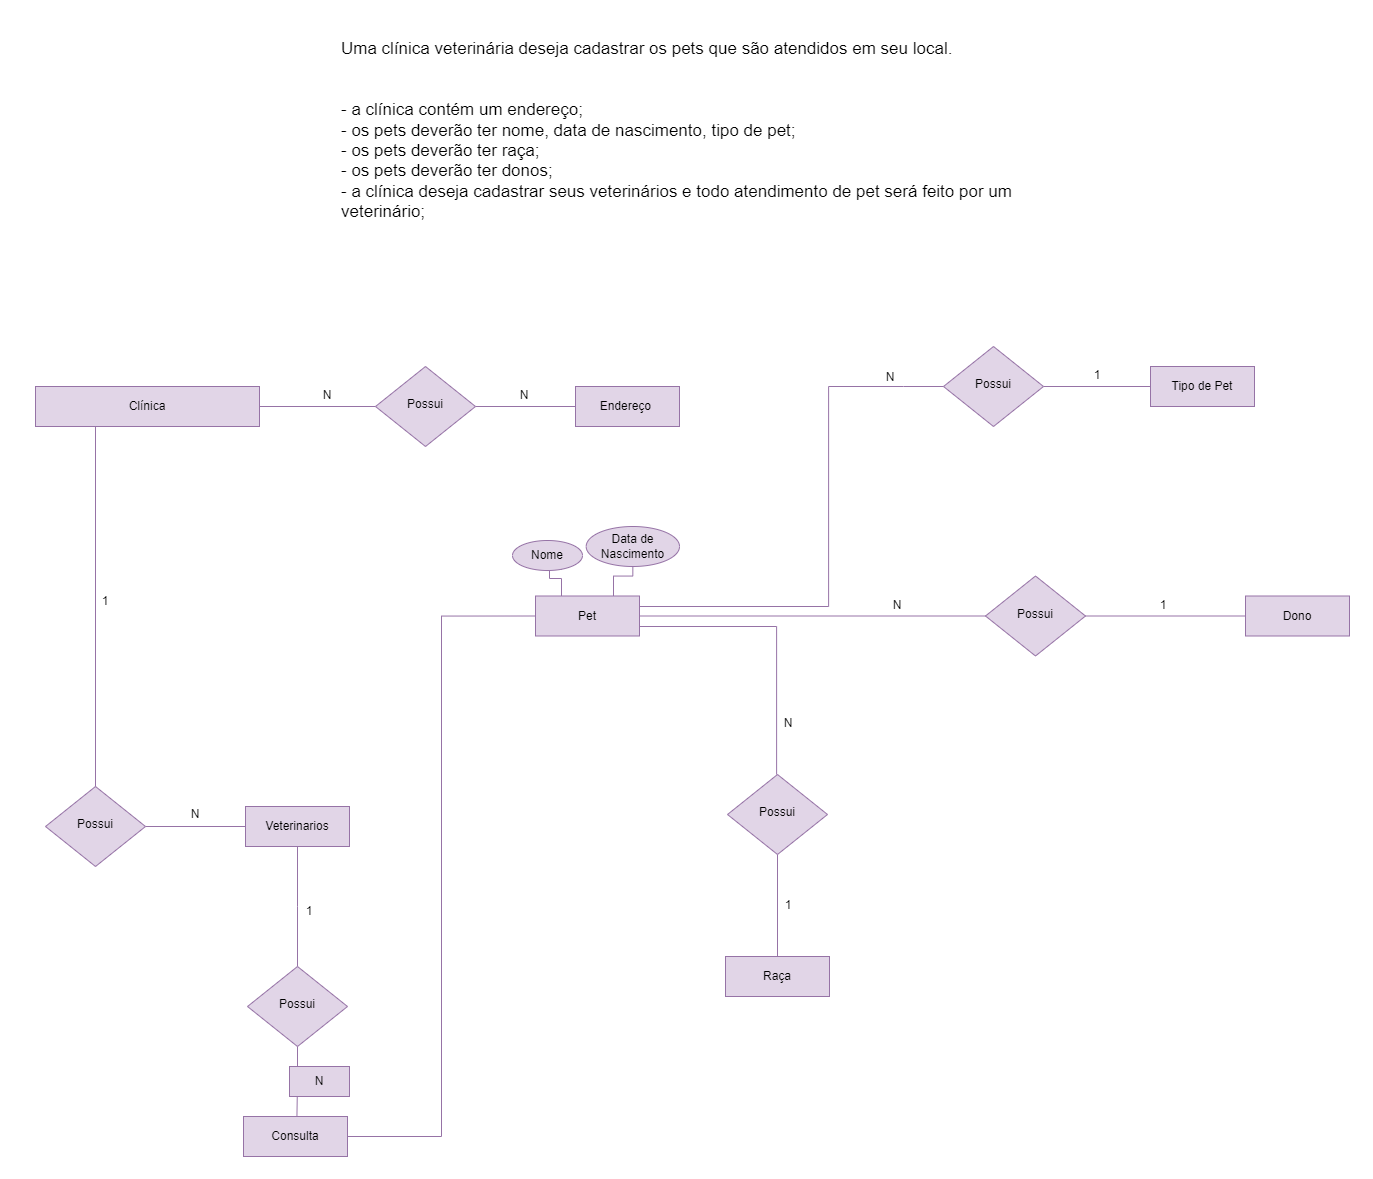

The diagram above was exported from draw.io. Its source (the exported page's mxGraphModel, read from the mxfile embedded in the PNG):
<mxGraphModel dx="1956" dy="1476" grid="0" gridSize="10" guides="1" tooltips="1" connect="1" arrows="1" fold="1" page="0" pageScale="1" pageWidth="827" pageHeight="1169" math="0" shadow="0">
  <root>
    <mxCell id="0" />
    <mxCell id="1" parent="0" />
    <mxCell id="4G-LfMSE1hTsg_OoOyKA-1" value="Uma clínica veterinária deseja cadastrar os pets que são atendidos em seu local.&#10;&#10;&#10;- a clínica contém um endereço;&#10;- os pets deverão ter nome, data de nascimento, tipo de pet;&#10;- os pets deverão ter raça;&#10;- os pets deverão ter donos;&#10;- a clínica deseja cadastrar seus veterinários e todo atendimento de pet será feito por um veterinário;" style="text;whiteSpace=wrap;fontSize=17;" parent="1" vertex="1">
      <mxGeometry x="434" y="-64" width="710" height="210" as="geometry" />
    </mxCell>
    <mxCell id="kGNBZEPiZM6OQoO1F5po-8" style="edgeStyle=orthogonalEdgeStyle;rounded=0;orthogonalLoop=1;jettySize=auto;html=1;exitX=1;exitY=0.5;exitDx=0;exitDy=0;entryX=0;entryY=0.5;entryDx=0;entryDy=0;endArrow=none;endFill=0;fillColor=#e1d5e7;strokeColor=#9673a6;" parent="1" source="4G-LfMSE1hTsg_OoOyKA-3" target="kGNBZEPiZM6OQoO1F5po-7" edge="1">
      <mxGeometry relative="1" as="geometry" />
    </mxCell>
    <mxCell id="4G-LfMSE1hTsg_OoOyKA-3" value="Clínica" style="rounded=0;whiteSpace=wrap;html=1;fontSize=12;glass=0;strokeWidth=1;shadow=0;fillColor=#e1d5e7;strokeColor=#9673a6;" parent="1" vertex="1">
      <mxGeometry x="130" y="290" width="224" height="40" as="geometry" />
    </mxCell>
    <mxCell id="kGNBZEPiZM6OQoO1F5po-17" style="edgeStyle=orthogonalEdgeStyle;rounded=0;orthogonalLoop=1;jettySize=auto;html=1;exitX=1;exitY=0.25;exitDx=0;exitDy=0;endArrow=none;endFill=0;entryX=0;entryY=0.5;entryDx=0;entryDy=0;fillColor=#e1d5e7;strokeColor=#9673a6;" parent="1" target="mRBfU09sYX9DR_tW5EZT-17" edge="1">
      <mxGeometry relative="1" as="geometry">
        <mxPoint x="734" y="499.5" as="sourcePoint" />
        <mxPoint x="986" y="295" as="targetPoint" />
        <Array as="points">
          <mxPoint x="734" y="510" />
          <mxPoint x="923" y="510" />
          <mxPoint x="923" y="290" />
          <mxPoint x="998" y="290" />
        </Array>
      </mxGeometry>
    </mxCell>
    <mxCell id="kGNBZEPiZM6OQoO1F5po-19" style="edgeStyle=orthogonalEdgeStyle;rounded=0;orthogonalLoop=1;jettySize=auto;html=1;exitX=1;exitY=0.75;exitDx=0;exitDy=0;endArrow=none;endFill=0;entryX=0.5;entryY=0;entryDx=0;entryDy=0;fillColor=#e1d5e7;strokeColor=#9673a6;" parent="1" target="mRBfU09sYX9DR_tW5EZT-2" edge="1">
      <mxGeometry relative="1" as="geometry">
        <mxPoint x="871" y="640" as="targetPoint" />
        <mxPoint x="734" y="530" as="sourcePoint" />
        <Array as="points">
          <mxPoint x="871" y="530" />
          <mxPoint x="871" y="678" />
        </Array>
      </mxGeometry>
    </mxCell>
    <mxCell id="mRBfU09sYX9DR_tW5EZT-6" style="edgeStyle=orthogonalEdgeStyle;rounded=0;orthogonalLoop=1;jettySize=auto;html=1;exitX=1;exitY=0.5;exitDx=0;exitDy=0;endArrow=none;endFill=0;fillColor=#e1d5e7;strokeColor=#9673a6;" parent="1" source="4G-LfMSE1hTsg_OoOyKA-5" target="mRBfU09sYX9DR_tW5EZT-4" edge="1">
      <mxGeometry relative="1" as="geometry" />
    </mxCell>
    <mxCell id="mRBfU09sYX9DR_tW5EZT-11" style="edgeStyle=orthogonalEdgeStyle;rounded=0;orthogonalLoop=1;jettySize=auto;html=1;exitX=0.25;exitY=0;exitDx=0;exitDy=0;entryX=0.697;entryY=0.979;entryDx=0;entryDy=0;entryPerimeter=0;endArrow=none;endFill=0;fillColor=#e1d5e7;strokeColor=#9673a6;" parent="1" source="4G-LfMSE1hTsg_OoOyKA-5" target="mRBfU09sYX9DR_tW5EZT-9" edge="1">
      <mxGeometry relative="1" as="geometry">
        <Array as="points">
          <mxPoint x="656" y="482" />
          <mxPoint x="644" y="482" />
          <mxPoint x="644" y="453" />
        </Array>
      </mxGeometry>
    </mxCell>
    <mxCell id="mRBfU09sYX9DR_tW5EZT-12" style="edgeStyle=orthogonalEdgeStyle;rounded=0;orthogonalLoop=1;jettySize=auto;html=1;exitX=0.75;exitY=0;exitDx=0;exitDy=0;endArrow=none;endFill=0;fillColor=#e1d5e7;strokeColor=#9673a6;" parent="1" source="4G-LfMSE1hTsg_OoOyKA-5" target="mRBfU09sYX9DR_tW5EZT-8" edge="1">
      <mxGeometry relative="1" as="geometry" />
    </mxCell>
    <mxCell id="4G-LfMSE1hTsg_OoOyKA-5" value="Pet" style="rounded=0;whiteSpace=wrap;html=1;fontSize=12;glass=0;strokeWidth=1;shadow=0;fillColor=#e1d5e7;strokeColor=#9673a6;" parent="1" vertex="1">
      <mxGeometry x="630" y="499.5" width="104" height="40" as="geometry" />
    </mxCell>
    <mxCell id="4G-LfMSE1hTsg_OoOyKA-8" style="edgeStyle=orthogonalEdgeStyle;rounded=0;orthogonalLoop=1;jettySize=auto;html=1;endArrow=none;endFill=0;fillColor=#e1d5e7;strokeColor=#9673a6;" parent="1" source="4G-LfMSE1hTsg_OoOyKA-3" edge="1">
      <mxGeometry relative="1" as="geometry">
        <mxPoint x="190" y="610" as="targetPoint" />
        <mxPoint x="190" y="450" as="sourcePoint" />
        <Array as="points">
          <mxPoint x="190" y="690" />
        </Array>
      </mxGeometry>
    </mxCell>
    <mxCell id="4G-LfMSE1hTsg_OoOyKA-11" style="edgeStyle=orthogonalEdgeStyle;rounded=0;orthogonalLoop=1;jettySize=auto;html=1;exitX=0.5;exitY=1;exitDx=0;exitDy=0;endArrow=none;endFill=0;fillColor=#e1d5e7;strokeColor=#9673a6;" parent="1" source="4G-LfMSE1hTsg_OoOyKA-12" edge="1">
      <mxGeometry relative="1" as="geometry">
        <mxPoint x="392" y="870" as="targetPoint" />
      </mxGeometry>
    </mxCell>
    <mxCell id="4G-LfMSE1hTsg_OoOyKA-12" value="Veterinarios" style="rounded=0;whiteSpace=wrap;html=1;fontSize=12;glass=0;strokeWidth=1;shadow=0;fillColor=#e1d5e7;strokeColor=#9673a6;" parent="1" vertex="1">
      <mxGeometry x="340" y="710" width="104" height="40" as="geometry" />
    </mxCell>
    <mxCell id="4G-LfMSE1hTsg_OoOyKA-13" value="N" style="text;html=1;align=center;verticalAlign=middle;whiteSpace=wrap;rounded=0;" parent="1" vertex="1">
      <mxGeometry x="260" y="703" width="60" height="30" as="geometry" />
    </mxCell>
    <mxCell id="4G-LfMSE1hTsg_OoOyKA-14" value="1" style="text;html=1;align=center;verticalAlign=middle;whiteSpace=wrap;rounded=0;" parent="1" vertex="1">
      <mxGeometry x="170" y="490" width="60" height="30" as="geometry" />
    </mxCell>
    <mxCell id="4G-LfMSE1hTsg_OoOyKA-17" style="edgeStyle=orthogonalEdgeStyle;rounded=0;orthogonalLoop=1;jettySize=auto;html=1;exitX=1;exitY=0.5;exitDx=0;exitDy=0;entryX=0;entryY=0.5;entryDx=0;entryDy=0;endArrow=none;endFill=0;fillColor=#e1d5e7;strokeColor=#9673a6;" parent="1" source="4G-LfMSE1hTsg_OoOyKA-18" target="4G-LfMSE1hTsg_OoOyKA-12" edge="1">
      <mxGeometry relative="1" as="geometry" />
    </mxCell>
    <mxCell id="4G-LfMSE1hTsg_OoOyKA-18" value="Possui" style="rhombus;whiteSpace=wrap;html=1;shadow=0;fontFamily=Helvetica;fontSize=12;align=center;strokeWidth=1;spacing=6;spacingTop=-4;fillColor=#e1d5e7;strokeColor=#9673a6;" parent="1" vertex="1">
      <mxGeometry x="140" y="690" width="100" height="80" as="geometry" />
    </mxCell>
    <mxCell id="kGNBZEPiZM6OQoO1F5po-13" style="edgeStyle=orthogonalEdgeStyle;rounded=0;orthogonalLoop=1;jettySize=auto;html=1;exitX=0.5;exitY=1;exitDx=0;exitDy=0;endArrow=none;endFill=0;fillColor=#e1d5e7;strokeColor=#9673a6;" parent="1" source="4G-LfMSE1hTsg_OoOyKA-24" edge="1">
      <mxGeometry relative="1" as="geometry">
        <mxPoint x="391.42857142857156" y="1020.0000000000002" as="targetPoint" />
      </mxGeometry>
    </mxCell>
    <mxCell id="4G-LfMSE1hTsg_OoOyKA-24" value="Possui" style="rhombus;whiteSpace=wrap;html=1;shadow=0;fontFamily=Helvetica;fontSize=12;align=center;strokeWidth=1;spacing=6;spacingTop=-4;fillColor=#e1d5e7;strokeColor=#9673a6;" parent="1" vertex="1">
      <mxGeometry x="342" y="870" width="100" height="80" as="geometry" />
    </mxCell>
    <mxCell id="4G-LfMSE1hTsg_OoOyKA-25" value="1" style="text;html=1;align=center;verticalAlign=middle;whiteSpace=wrap;rounded=0;" parent="1" vertex="1">
      <mxGeometry x="374" y="800" width="60" height="30" as="geometry" />
    </mxCell>
    <mxCell id="kGNBZEPiZM6OQoO1F5po-1" value="Dono" style="rounded=0;whiteSpace=wrap;html=1;fontSize=12;glass=0;strokeWidth=1;shadow=0;fillColor=#e1d5e7;strokeColor=#9673a6;" parent="1" vertex="1">
      <mxGeometry x="1340" y="499.5" width="104" height="40" as="geometry" />
    </mxCell>
    <mxCell id="mRBfU09sYX9DR_tW5EZT-18" style="edgeStyle=orthogonalEdgeStyle;rounded=0;orthogonalLoop=1;jettySize=auto;html=1;exitX=0;exitY=0.5;exitDx=0;exitDy=0;endArrow=none;endFill=0;fillColor=#e1d5e7;strokeColor=#9673a6;" parent="1" source="kGNBZEPiZM6OQoO1F5po-2" target="mRBfU09sYX9DR_tW5EZT-17" edge="1">
      <mxGeometry relative="1" as="geometry" />
    </mxCell>
    <mxCell id="kGNBZEPiZM6OQoO1F5po-2" value="Tipo de Pet" style="rounded=0;whiteSpace=wrap;html=1;fontSize=12;glass=0;strokeWidth=1;shadow=0;fillColor=#e1d5e7;strokeColor=#9673a6;" parent="1" vertex="1">
      <mxGeometry x="1245" y="270" width="104" height="40" as="geometry" />
    </mxCell>
    <mxCell id="kGNBZEPiZM6OQoO1F5po-3" value="Raça" style="rounded=0;whiteSpace=wrap;html=1;fontSize=12;glass=0;strokeWidth=1;shadow=0;fillColor=#e1d5e7;strokeColor=#9673a6;" parent="1" vertex="1">
      <mxGeometry x="820" y="860" width="104" height="40" as="geometry" />
    </mxCell>
    <mxCell id="mRBfU09sYX9DR_tW5EZT-1" style="edgeStyle=orthogonalEdgeStyle;rounded=0;orthogonalLoop=1;jettySize=auto;html=1;exitX=1;exitY=0.5;exitDx=0;exitDy=0;entryX=0;entryY=0.5;entryDx=0;entryDy=0;endArrow=none;endFill=0;fillColor=#e1d5e7;strokeColor=#9673a6;" parent="1" source="kGNBZEPiZM6OQoO1F5po-4" target="4G-LfMSE1hTsg_OoOyKA-5" edge="1">
      <mxGeometry relative="1" as="geometry" />
    </mxCell>
    <mxCell id="kGNBZEPiZM6OQoO1F5po-4" value="Consulta" style="rounded=0;whiteSpace=wrap;html=1;fontSize=12;glass=0;strokeWidth=1;shadow=0;fillColor=#e1d5e7;strokeColor=#9673a6;" parent="1" vertex="1">
      <mxGeometry x="338" y="1020" width="104" height="40" as="geometry" />
    </mxCell>
    <mxCell id="kGNBZEPiZM6OQoO1F5po-6" value="Endereço&amp;nbsp;" style="rounded=0;whiteSpace=wrap;html=1;fontSize=12;glass=0;strokeWidth=1;shadow=0;fillColor=#e1d5e7;strokeColor=#9673a6;" parent="1" vertex="1">
      <mxGeometry x="670" y="290" width="104" height="40" as="geometry" />
    </mxCell>
    <mxCell id="kGNBZEPiZM6OQoO1F5po-9" style="edgeStyle=orthogonalEdgeStyle;rounded=0;orthogonalLoop=1;jettySize=auto;html=1;exitX=1;exitY=0.5;exitDx=0;exitDy=0;entryX=0;entryY=0.5;entryDx=0;entryDy=0;endArrow=none;endFill=0;fillColor=#e1d5e7;strokeColor=#9673a6;" parent="1" source="kGNBZEPiZM6OQoO1F5po-7" target="kGNBZEPiZM6OQoO1F5po-6" edge="1">
      <mxGeometry relative="1" as="geometry" />
    </mxCell>
    <mxCell id="kGNBZEPiZM6OQoO1F5po-7" value="Possui" style="rhombus;whiteSpace=wrap;html=1;shadow=0;fontFamily=Helvetica;fontSize=12;align=center;strokeWidth=1;spacing=6;spacingTop=-4;fillColor=#e1d5e7;strokeColor=#9673a6;" parent="1" vertex="1">
      <mxGeometry x="470" y="270" width="100" height="80" as="geometry" />
    </mxCell>
    <mxCell id="kGNBZEPiZM6OQoO1F5po-10" value="N" style="text;html=1;align=center;verticalAlign=middle;whiteSpace=wrap;rounded=0;" parent="1" vertex="1">
      <mxGeometry x="392" y="284" width="60" height="30" as="geometry" />
    </mxCell>
    <mxCell id="kGNBZEPiZM6OQoO1F5po-11" value="N" style="text;html=1;align=center;verticalAlign=middle;whiteSpace=wrap;rounded=0;" parent="1" vertex="1">
      <mxGeometry x="589" y="284" width="60" height="30" as="geometry" />
    </mxCell>
    <mxCell id="kGNBZEPiZM6OQoO1F5po-14" value="N" style="text;html=1;strokeColor=#9673a6;fillColor=#e1d5e7;align=center;verticalAlign=middle;whiteSpace=wrap;rounded=0;" parent="1" vertex="1">
      <mxGeometry x="384" y="970" width="60" height="30" as="geometry" />
    </mxCell>
    <mxCell id="mRBfU09sYX9DR_tW5EZT-3" style="edgeStyle=orthogonalEdgeStyle;rounded=0;orthogonalLoop=1;jettySize=auto;html=1;exitX=0.5;exitY=1;exitDx=0;exitDy=0;endArrow=none;endFill=0;fillColor=#e1d5e7;strokeColor=#9673a6;" parent="1" source="mRBfU09sYX9DR_tW5EZT-2" target="kGNBZEPiZM6OQoO1F5po-3" edge="1">
      <mxGeometry relative="1" as="geometry" />
    </mxCell>
    <mxCell id="mRBfU09sYX9DR_tW5EZT-2" value="Possui" style="rhombus;whiteSpace=wrap;html=1;shadow=0;fontFamily=Helvetica;fontSize=12;align=center;strokeWidth=1;spacing=6;spacingTop=-4;fillColor=#e1d5e7;strokeColor=#9673a6;" parent="1" vertex="1">
      <mxGeometry x="822" y="678" width="100" height="80" as="geometry" />
    </mxCell>
    <mxCell id="mRBfU09sYX9DR_tW5EZT-7" style="edgeStyle=orthogonalEdgeStyle;rounded=0;orthogonalLoop=1;jettySize=auto;html=1;exitX=1;exitY=0.5;exitDx=0;exitDy=0;entryX=0;entryY=0.5;entryDx=0;entryDy=0;endArrow=none;endFill=0;fillColor=#e1d5e7;strokeColor=#9673a6;" parent="1" source="mRBfU09sYX9DR_tW5EZT-4" target="kGNBZEPiZM6OQoO1F5po-1" edge="1">
      <mxGeometry relative="1" as="geometry" />
    </mxCell>
    <mxCell id="mRBfU09sYX9DR_tW5EZT-4" value="Possui" style="rhombus;whiteSpace=wrap;html=1;shadow=0;fontFamily=Helvetica;fontSize=12;align=center;strokeWidth=1;spacing=6;spacingTop=-4;fillColor=#e1d5e7;strokeColor=#9673a6;" parent="1" vertex="1">
      <mxGeometry x="1080" y="479.5" width="100" height="80" as="geometry" />
    </mxCell>
    <mxCell id="mRBfU09sYX9DR_tW5EZT-8" value="Data de Nascimento" style="ellipse;whiteSpace=wrap;html=1;;fontSize=12;glass=0;strokeWidth=1;shadow=0;fillColor=#e1d5e7;strokeColor=#9673a6;" parent="1" vertex="1">
      <mxGeometry x="680.67" y="430" width="93.33" height="40" as="geometry" />
    </mxCell>
    <mxCell id="mRBfU09sYX9DR_tW5EZT-9" value="Nome" style="ellipse;whiteSpace=wrap;html=1;;fontSize=12;glass=0;strokeWidth=1;shadow=0;fillColor=#e1d5e7;strokeColor=#9673a6;" parent="1" vertex="1">
      <mxGeometry x="607" y="444" width="70" height="30" as="geometry" />
    </mxCell>
    <mxCell id="mRBfU09sYX9DR_tW5EZT-13" value="N" style="text;html=1;align=center;verticalAlign=middle;whiteSpace=wrap;rounded=0;" parent="1" vertex="1">
      <mxGeometry x="962" y="494" width="60" height="30" as="geometry" />
    </mxCell>
    <mxCell id="mRBfU09sYX9DR_tW5EZT-14" value="1" style="text;html=1;align=center;verticalAlign=middle;whiteSpace=wrap;rounded=0;" parent="1" vertex="1">
      <mxGeometry x="1162" y="264" width="60" height="30" as="geometry" />
    </mxCell>
    <mxCell id="mRBfU09sYX9DR_tW5EZT-15" value="N" style="text;html=1;align=center;verticalAlign=middle;whiteSpace=wrap;rounded=0;" parent="1" vertex="1">
      <mxGeometry x="853" y="612" width="60" height="30" as="geometry" />
    </mxCell>
    <mxCell id="mRBfU09sYX9DR_tW5EZT-16" value="1" style="text;html=1;align=center;verticalAlign=middle;whiteSpace=wrap;rounded=0;" parent="1" vertex="1">
      <mxGeometry x="853" y="794" width="60" height="30" as="geometry" />
    </mxCell>
    <mxCell id="mRBfU09sYX9DR_tW5EZT-17" value="Possui" style="rhombus;whiteSpace=wrap;html=1;shadow=0;fontFamily=Helvetica;fontSize=12;align=center;strokeWidth=1;spacing=6;spacingTop=-4;fillColor=#e1d5e7;strokeColor=#9673a6;" parent="1" vertex="1">
      <mxGeometry x="1038" y="250" width="100" height="80" as="geometry" />
    </mxCell>
    <mxCell id="mRBfU09sYX9DR_tW5EZT-19" value="N" style="text;html=1;align=center;verticalAlign=middle;whiteSpace=wrap;rounded=0;" parent="1" vertex="1">
      <mxGeometry x="955" y="266" width="60" height="30" as="geometry" />
    </mxCell>
    <mxCell id="mRBfU09sYX9DR_tW5EZT-20" value="1" style="text;html=1;align=center;verticalAlign=middle;whiteSpace=wrap;rounded=0;" parent="1" vertex="1">
      <mxGeometry x="1228" y="494" width="60" height="30" as="geometry" />
    </mxCell>
  </root>
</mxGraphModel>